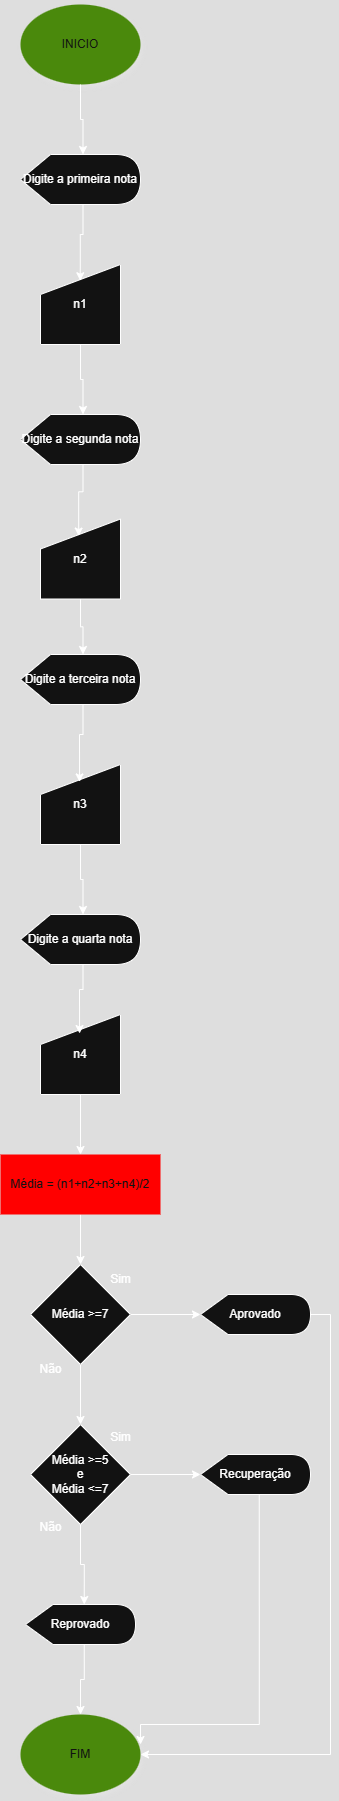

The diagram above was exported from draw.io. Its source (the exported page's mxGraphModel, read from the mxfile embedded in the PNG):
<mxGraphModel dx="1063" dy="562" grid="1" gridSize="10" guides="1" tooltips="1" connect="1" arrows="1" fold="1" page="1" pageScale="1" pageWidth="827" pageHeight="1169" math="0" shadow="0">
  <root>
    <mxCell id="0" />
    <mxCell id="1" parent="0" />
    <mxCell id="xIbonjTXeY5sdcOqfjF7-1" value="INICIO" style="ellipse;whiteSpace=wrap;html=1;fillColor=#60a917;fontColor=#ffffff;strokeColor=none;shadow=1;" parent="1" vertex="1">
      <mxGeometry x="80" y="30" width="120" height="80" as="geometry" />
    </mxCell>
    <mxCell id="xIbonjTXeY5sdcOqfjF7-3" value="Digite a primeira nota" style="shape=display;whiteSpace=wrap;html=1;" parent="1" vertex="1">
      <mxGeometry x="80" y="180" width="120" height="50" as="geometry" />
    </mxCell>
    <mxCell id="xIbonjTXeY5sdcOqfjF7-4" value="n1" style="shape=manualInput;whiteSpace=wrap;html=1;" parent="1" vertex="1">
      <mxGeometry x="100" y="290" width="80" height="80" as="geometry" />
    </mxCell>
    <mxCell id="xIbonjTXeY5sdcOqfjF7-6" value="Digite a segunda nota" style="shape=display;whiteSpace=wrap;html=1;" parent="1" vertex="1">
      <mxGeometry x="80" y="440" width="120" height="50" as="geometry" />
    </mxCell>
    <mxCell id="xIbonjTXeY5sdcOqfjF7-7" value="n2" style="shape=manualInput;whiteSpace=wrap;html=1;" parent="1" vertex="1">
      <mxGeometry x="100" y="544.5" width="80" height="80" as="geometry" />
    </mxCell>
    <mxCell id="xIbonjTXeY5sdcOqfjF7-10" style="edgeStyle=orthogonalEdgeStyle;rounded=0;orthogonalLoop=1;jettySize=auto;html=1;exitX=0.5;exitY=1;exitDx=0;exitDy=0;entryX=0;entryY=0;entryDx=62.5;entryDy=0;entryPerimeter=0;" parent="1" source="xIbonjTXeY5sdcOqfjF7-1" target="xIbonjTXeY5sdcOqfjF7-3" edge="1">
      <mxGeometry relative="1" as="geometry" />
    </mxCell>
    <mxCell id="xIbonjTXeY5sdcOqfjF7-14" style="edgeStyle=orthogonalEdgeStyle;rounded=0;orthogonalLoop=1;jettySize=auto;html=1;exitX=0;exitY=0;exitDx=62.5;exitDy=50;exitPerimeter=0;entryX=0.497;entryY=0.203;entryDx=0;entryDy=0;entryPerimeter=0;" parent="1" source="xIbonjTXeY5sdcOqfjF7-3" target="xIbonjTXeY5sdcOqfjF7-4" edge="1">
      <mxGeometry relative="1" as="geometry" />
    </mxCell>
    <mxCell id="xIbonjTXeY5sdcOqfjF7-36" style="edgeStyle=orthogonalEdgeStyle;rounded=0;orthogonalLoop=1;jettySize=auto;html=1;exitX=0.5;exitY=1;exitDx=0;exitDy=0;" parent="1" source="xIbonjTXeY5sdcOqfjF7-15" target="xIbonjTXeY5sdcOqfjF7-35" edge="1">
      <mxGeometry relative="1" as="geometry" />
    </mxCell>
    <mxCell id="xIbonjTXeY5sdcOqfjF7-15" value="Média = (n1+n2+n3+n4)/2" style="rounded=0;whiteSpace=wrap;html=1;fillColor=light-dark(#A20025,#FF0000);fontColor=#ffffff;strokeColor=none;" parent="1" vertex="1">
      <mxGeometry x="60" y="1180" width="160" height="60" as="geometry" />
    </mxCell>
    <mxCell id="xIbonjTXeY5sdcOqfjF7-16" value="Digite a terceira nota" style="shape=display;whiteSpace=wrap;html=1;" parent="1" vertex="1">
      <mxGeometry x="80" y="680" width="120" height="50" as="geometry" />
    </mxCell>
    <mxCell id="xIbonjTXeY5sdcOqfjF7-17" value="n3" style="shape=manualInput;whiteSpace=wrap;html=1;" parent="1" vertex="1">
      <mxGeometry x="100" y="790" width="80" height="80" as="geometry" />
    </mxCell>
    <mxCell id="xIbonjTXeY5sdcOqfjF7-18" value="Digite a quarta nota" style="shape=display;whiteSpace=wrap;html=1;" parent="1" vertex="1">
      <mxGeometry x="80" y="940" width="120" height="50" as="geometry" />
    </mxCell>
    <mxCell id="xIbonjTXeY5sdcOqfjF7-28" style="edgeStyle=orthogonalEdgeStyle;rounded=0;orthogonalLoop=1;jettySize=auto;html=1;exitX=0.5;exitY=1;exitDx=0;exitDy=0;entryX=0.5;entryY=0;entryDx=0;entryDy=0;" parent="1" source="xIbonjTXeY5sdcOqfjF7-19" target="xIbonjTXeY5sdcOqfjF7-15" edge="1">
      <mxGeometry relative="1" as="geometry" />
    </mxCell>
    <mxCell id="xIbonjTXeY5sdcOqfjF7-19" value="n4" style="shape=manualInput;whiteSpace=wrap;html=1;" parent="1" vertex="1">
      <mxGeometry x="100" y="1040" width="80" height="80" as="geometry" />
    </mxCell>
    <mxCell id="xIbonjTXeY5sdcOqfjF7-20" style="edgeStyle=orthogonalEdgeStyle;rounded=0;orthogonalLoop=1;jettySize=auto;html=1;exitX=0.5;exitY=1;exitDx=0;exitDy=0;entryX=0;entryY=0;entryDx=62.5;entryDy=0;entryPerimeter=0;" parent="1" source="xIbonjTXeY5sdcOqfjF7-4" target="xIbonjTXeY5sdcOqfjF7-6" edge="1">
      <mxGeometry relative="1" as="geometry" />
    </mxCell>
    <mxCell id="xIbonjTXeY5sdcOqfjF7-22" style="edgeStyle=orthogonalEdgeStyle;rounded=0;orthogonalLoop=1;jettySize=auto;html=1;exitX=0;exitY=0;exitDx=62.5;exitDy=50;exitPerimeter=0;entryX=0.477;entryY=0.213;entryDx=0;entryDy=0;entryPerimeter=0;" parent="1" source="xIbonjTXeY5sdcOqfjF7-6" target="xIbonjTXeY5sdcOqfjF7-7" edge="1">
      <mxGeometry relative="1" as="geometry" />
    </mxCell>
    <mxCell id="xIbonjTXeY5sdcOqfjF7-23" style="edgeStyle=orthogonalEdgeStyle;rounded=0;orthogonalLoop=1;jettySize=auto;html=1;exitX=0.5;exitY=1;exitDx=0;exitDy=0;entryX=0;entryY=0;entryDx=62.5;entryDy=0;entryPerimeter=0;" parent="1" source="xIbonjTXeY5sdcOqfjF7-7" target="xIbonjTXeY5sdcOqfjF7-16" edge="1">
      <mxGeometry relative="1" as="geometry" />
    </mxCell>
    <mxCell id="xIbonjTXeY5sdcOqfjF7-24" style="edgeStyle=orthogonalEdgeStyle;rounded=0;orthogonalLoop=1;jettySize=auto;html=1;exitX=0;exitY=0;exitDx=62.5;exitDy=50;exitPerimeter=0;entryX=0.488;entryY=0.218;entryDx=0;entryDy=0;entryPerimeter=0;" parent="1" source="xIbonjTXeY5sdcOqfjF7-16" target="xIbonjTXeY5sdcOqfjF7-17" edge="1">
      <mxGeometry relative="1" as="geometry" />
    </mxCell>
    <mxCell id="xIbonjTXeY5sdcOqfjF7-25" style="edgeStyle=orthogonalEdgeStyle;rounded=0;orthogonalLoop=1;jettySize=auto;html=1;exitX=0.5;exitY=1;exitDx=0;exitDy=0;entryX=0;entryY=0;entryDx=62.5;entryDy=0;entryPerimeter=0;" parent="1" source="xIbonjTXeY5sdcOqfjF7-17" target="xIbonjTXeY5sdcOqfjF7-18" edge="1">
      <mxGeometry relative="1" as="geometry" />
    </mxCell>
    <mxCell id="xIbonjTXeY5sdcOqfjF7-26" style="edgeStyle=orthogonalEdgeStyle;rounded=0;orthogonalLoop=1;jettySize=auto;html=1;exitX=0;exitY=0;exitDx=62.5;exitDy=50;exitPerimeter=0;entryX=0.488;entryY=0.238;entryDx=0;entryDy=0;entryPerimeter=0;" parent="1" source="xIbonjTXeY5sdcOqfjF7-18" target="xIbonjTXeY5sdcOqfjF7-19" edge="1">
      <mxGeometry relative="1" as="geometry" />
    </mxCell>
    <mxCell id="xIbonjTXeY5sdcOqfjF7-49" style="edgeStyle=orthogonalEdgeStyle;rounded=0;orthogonalLoop=1;jettySize=auto;html=1;exitX=1;exitY=0.5;exitDx=0;exitDy=0;exitPerimeter=0;entryX=1;entryY=0.5;entryDx=0;entryDy=0;" parent="1" source="xIbonjTXeY5sdcOqfjF7-31" target="xIbonjTXeY5sdcOqfjF7-47" edge="1">
      <mxGeometry relative="1" as="geometry" />
    </mxCell>
    <mxCell id="xIbonjTXeY5sdcOqfjF7-31" value="Aprovado" style="shape=display;whiteSpace=wrap;html=1;" parent="1" vertex="1">
      <mxGeometry x="260" y="1320" width="110" height="40" as="geometry" />
    </mxCell>
    <mxCell id="xIbonjTXeY5sdcOqfjF7-33" value="Sim" style="text;html=1;align=center;verticalAlign=middle;resizable=0;points=[];autosize=1;strokeColor=none;fillColor=none;" parent="1" vertex="1">
      <mxGeometry x="160" y="1290" width="40" height="30" as="geometry" />
    </mxCell>
    <mxCell id="xIbonjTXeY5sdcOqfjF7-34" value="Média &amp;gt;=5&lt;div&gt;e&lt;/div&gt;&lt;div&gt;Média &amp;lt;=7&lt;/div&gt;" style="rhombus;whiteSpace=wrap;html=1;" parent="1" vertex="1">
      <mxGeometry x="90" y="1450" width="100" height="100" as="geometry" />
    </mxCell>
    <mxCell id="xIbonjTXeY5sdcOqfjF7-37" style="edgeStyle=orthogonalEdgeStyle;rounded=0;orthogonalLoop=1;jettySize=auto;html=1;exitX=1;exitY=0.5;exitDx=0;exitDy=0;" parent="1" source="xIbonjTXeY5sdcOqfjF7-35" target="xIbonjTXeY5sdcOqfjF7-31" edge="1">
      <mxGeometry relative="1" as="geometry" />
    </mxCell>
    <mxCell id="xIbonjTXeY5sdcOqfjF7-38" style="edgeStyle=orthogonalEdgeStyle;rounded=0;orthogonalLoop=1;jettySize=auto;html=1;exitX=0.5;exitY=1;exitDx=0;exitDy=0;entryX=0.5;entryY=0;entryDx=0;entryDy=0;" parent="1" source="xIbonjTXeY5sdcOqfjF7-35" target="xIbonjTXeY5sdcOqfjF7-34" edge="1">
      <mxGeometry relative="1" as="geometry" />
    </mxCell>
    <mxCell id="xIbonjTXeY5sdcOqfjF7-35" value="Média &amp;gt;=7" style="rhombus;whiteSpace=wrap;html=1;" parent="1" vertex="1">
      <mxGeometry x="90" y="1290" width="100" height="100" as="geometry" />
    </mxCell>
    <mxCell id="xIbonjTXeY5sdcOqfjF7-39" value="Não" style="text;html=1;align=center;verticalAlign=middle;resizable=0;points=[];autosize=1;strokeColor=none;fillColor=none;" parent="1" vertex="1">
      <mxGeometry x="85" y="1380" width="50" height="30" as="geometry" />
    </mxCell>
    <mxCell id="xIbonjTXeY5sdcOqfjF7-41" value="Recuperação" style="shape=display;whiteSpace=wrap;html=1;" parent="1" vertex="1">
      <mxGeometry x="260" y="1480" width="110" height="40" as="geometry" />
    </mxCell>
    <mxCell id="xIbonjTXeY5sdcOqfjF7-42" style="edgeStyle=orthogonalEdgeStyle;rounded=0;orthogonalLoop=1;jettySize=auto;html=1;exitX=1;exitY=0.5;exitDx=0;exitDy=0;entryX=0;entryY=0.5;entryDx=0;entryDy=0;entryPerimeter=0;" parent="1" source="xIbonjTXeY5sdcOqfjF7-34" target="xIbonjTXeY5sdcOqfjF7-41" edge="1">
      <mxGeometry relative="1" as="geometry" />
    </mxCell>
    <mxCell id="xIbonjTXeY5sdcOqfjF7-43" value="Sim" style="text;html=1;align=center;verticalAlign=middle;resizable=0;points=[];autosize=1;strokeColor=none;fillColor=none;" parent="1" vertex="1">
      <mxGeometry x="160" y="1448" width="40" height="30" as="geometry" />
    </mxCell>
    <mxCell id="xIbonjTXeY5sdcOqfjF7-48" style="edgeStyle=orthogonalEdgeStyle;rounded=0;orthogonalLoop=1;jettySize=auto;html=1;exitX=0;exitY=0;exitDx=58.75;exitDy=40;exitPerimeter=0;" parent="1" source="xIbonjTXeY5sdcOqfjF7-44" target="xIbonjTXeY5sdcOqfjF7-47" edge="1">
      <mxGeometry relative="1" as="geometry" />
    </mxCell>
    <mxCell id="xIbonjTXeY5sdcOqfjF7-44" value="Reprovado" style="shape=display;whiteSpace=wrap;html=1;" parent="1" vertex="1">
      <mxGeometry x="85" y="1630" width="110" height="40" as="geometry" />
    </mxCell>
    <mxCell id="xIbonjTXeY5sdcOqfjF7-45" style="edgeStyle=orthogonalEdgeStyle;rounded=0;orthogonalLoop=1;jettySize=auto;html=1;exitX=0.5;exitY=1;exitDx=0;exitDy=0;entryX=0;entryY=0;entryDx=58.75;entryDy=0;entryPerimeter=0;" parent="1" source="xIbonjTXeY5sdcOqfjF7-34" target="xIbonjTXeY5sdcOqfjF7-44" edge="1">
      <mxGeometry relative="1" as="geometry" />
    </mxCell>
    <mxCell id="xIbonjTXeY5sdcOqfjF7-46" value="Não" style="text;html=1;align=center;verticalAlign=middle;resizable=0;points=[];autosize=1;strokeColor=none;fillColor=none;" parent="1" vertex="1">
      <mxGeometry x="85" y="1538" width="50" height="30" as="geometry" />
    </mxCell>
    <mxCell id="xIbonjTXeY5sdcOqfjF7-47" value="FIM" style="ellipse;whiteSpace=wrap;html=1;fillColor=#60a917;strokeColor=none;fontColor=#ffffff;shadow=1;" parent="1" vertex="1">
      <mxGeometry x="80" y="1740" width="120" height="80" as="geometry" />
    </mxCell>
    <mxCell id="xIbonjTXeY5sdcOqfjF7-52" style="edgeStyle=orthogonalEdgeStyle;rounded=0;orthogonalLoop=1;jettySize=auto;html=1;exitX=0;exitY=0;exitDx=58.75;exitDy=40;exitPerimeter=0;entryX=1;entryY=0.375;entryDx=0;entryDy=0;entryPerimeter=0;" parent="1" source="xIbonjTXeY5sdcOqfjF7-41" target="xIbonjTXeY5sdcOqfjF7-47" edge="1">
      <mxGeometry relative="1" as="geometry">
        <Array as="points">
          <mxPoint x="319" y="1750" />
          <mxPoint x="200" y="1750" />
        </Array>
      </mxGeometry>
    </mxCell>
  </root>
</mxGraphModel>